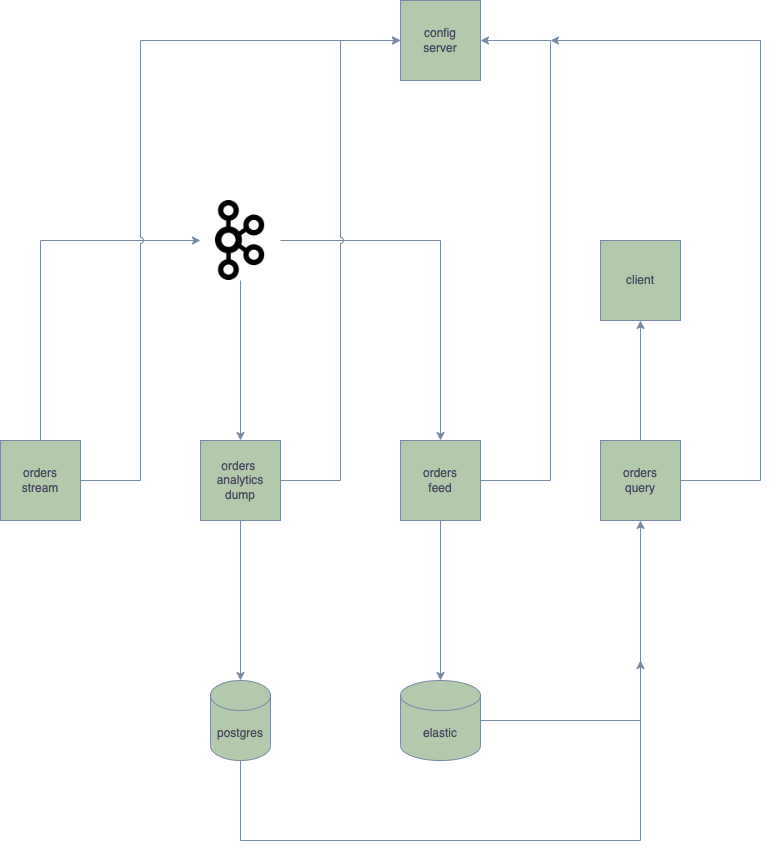

The diagram above was exported from draw.io. Its source (the exported page's mxGraphModel, read from the mxfile embedded in the PNG):
<mxGraphModel dx="1120" dy="1782" grid="1" gridSize="10" guides="1" tooltips="1" connect="1" arrows="1" fold="1" page="1" pageScale="1" pageWidth="850" pageHeight="1100" math="0" shadow="0">
  <root>
    <mxCell id="0" />
    <mxCell id="1" parent="0" />
    <mxCell id="R1HbzYRW8paZlCn8kY2l-1" value="orders&lt;br&gt;stream" style="whiteSpace=wrap;html=1;aspect=fixed;fillColor=#B2C9AB;strokeColor=#788AA3;labelBackgroundColor=none;fontColor=#46495D;" vertex="1" parent="1">
      <mxGeometry x="40" y="320" width="80" height="80" as="geometry" />
    </mxCell>
    <mxCell id="R1HbzYRW8paZlCn8kY2l-2" value="orders&lt;br&gt;feed" style="whiteSpace=wrap;html=1;aspect=fixed;fillColor=#B2C9AB;strokeColor=#788AA3;labelBackgroundColor=none;fontColor=#46495D;" vertex="1" parent="1">
      <mxGeometry x="440" y="320" width="80" height="80" as="geometry" />
    </mxCell>
    <mxCell id="R1HbzYRW8paZlCn8kY2l-3" value="elastic" style="shape=cylinder3;whiteSpace=wrap;html=1;boundedLbl=1;backgroundOutline=1;size=15;fillColor=#B2C9AB;strokeColor=#788AA3;labelBackgroundColor=none;fontColor=#46495D;" vertex="1" parent="1">
      <mxGeometry x="440" y="560" width="80" height="80" as="geometry" />
    </mxCell>
    <mxCell id="R1HbzYRW8paZlCn8kY2l-13" value="" style="edgeStyle=orthogonalEdgeStyle;rounded=0;orthogonalLoop=1;jettySize=auto;html=1;labelBackgroundColor=none;strokeColor=#788AA3;fontColor=default;" edge="1" parent="1" source="R1HbzYRW8paZlCn8kY2l-6">
      <mxGeometry relative="1" as="geometry">
        <mxPoint x="280" y="320" as="targetPoint" />
      </mxGeometry>
    </mxCell>
    <mxCell id="R1HbzYRW8paZlCn8kY2l-6" value="" style="shape=image;verticalLabelPosition=bottom;labelBackgroundColor=none;verticalAlign=top;aspect=fixed;imageAspect=0;image=data:image/png,(base64 omitted: 25220 chars);fillColor=#B2C9AB;strokeColor=#788AA3;fontColor=#46495D;" vertex="1" parent="1">
      <mxGeometry x="240" y="80" width="80" height="80" as="geometry" />
    </mxCell>
    <mxCell id="R1HbzYRW8paZlCn8kY2l-11" value="" style="endArrow=classic;html=1;rounded=0;entryX=0.5;entryY=0;entryDx=0;entryDy=0;entryPerimeter=0;exitX=0.5;exitY=1;exitDx=0;exitDy=0;labelBackgroundColor=none;strokeColor=#788AA3;fontColor=default;" edge="1" parent="1" source="R1HbzYRW8paZlCn8kY2l-2" target="R1HbzYRW8paZlCn8kY2l-3">
      <mxGeometry width="50" height="50" relative="1" as="geometry">
        <mxPoint x="380" y="250" as="sourcePoint" />
        <mxPoint x="430" y="200" as="targetPoint" />
      </mxGeometry>
    </mxCell>
    <mxCell id="R1HbzYRW8paZlCn8kY2l-14" value="postgres" style="shape=cylinder3;whiteSpace=wrap;html=1;boundedLbl=1;backgroundOutline=1;size=15;fillColor=#B2C9AB;strokeColor=#788AA3;labelBackgroundColor=none;fontColor=#46495D;" vertex="1" parent="1">
      <mxGeometry x="250" y="560" width="60" height="80" as="geometry" />
    </mxCell>
    <mxCell id="R1HbzYRW8paZlCn8kY2l-15" value="" style="endArrow=classic;html=1;rounded=0;exitX=0.5;exitY=1;exitDx=0;exitDy=0;labelBackgroundColor=none;strokeColor=#788AA3;fontColor=default;" edge="1" parent="1" target="R1HbzYRW8paZlCn8kY2l-14">
      <mxGeometry width="50" height="50" relative="1" as="geometry">
        <mxPoint x="280" y="400" as="sourcePoint" />
        <mxPoint x="450" y="200" as="targetPoint" />
      </mxGeometry>
    </mxCell>
    <mxCell id="R1HbzYRW8paZlCn8kY2l-16" value="orders&lt;br&gt;query" style="whiteSpace=wrap;html=1;fillColor=#B2C9AB;strokeColor=#788AA3;labelBackgroundColor=none;fontColor=#46495D;" vertex="1" parent="1">
      <mxGeometry x="640" y="320" width="80" height="80" as="geometry" />
    </mxCell>
    <mxCell id="R1HbzYRW8paZlCn8kY2l-18" value="" style="endArrow=classic;html=1;rounded=0;entryX=0.5;entryY=1;entryDx=0;entryDy=0;labelBackgroundColor=none;strokeColor=#788AA3;fontColor=default;" edge="1" parent="1" source="R1HbzYRW8paZlCn8kY2l-16" target="R1HbzYRW8paZlCn8kY2l-19">
      <mxGeometry width="50" height="50" relative="1" as="geometry">
        <mxPoint x="800" y="200" as="sourcePoint" />
        <mxPoint x="550" y="340" as="targetPoint" />
        <Array as="points" />
      </mxGeometry>
    </mxCell>
    <mxCell id="R1HbzYRW8paZlCn8kY2l-19" value="client" style="whiteSpace=wrap;html=1;aspect=fixed;fillColor=#B2C9AB;strokeColor=#788AA3;labelBackgroundColor=none;fontColor=#46495D;" vertex="1" parent="1">
      <mxGeometry x="640" y="120" width="80" height="80" as="geometry" />
    </mxCell>
    <mxCell id="R1HbzYRW8paZlCn8kY2l-21" value="" style="endArrow=classic;html=1;rounded=0;exitX=0.5;exitY=0;exitDx=0;exitDy=0;labelBackgroundColor=none;strokeColor=#788AA3;fontColor=default;" edge="1" parent="1" source="R1HbzYRW8paZlCn8kY2l-1" target="R1HbzYRW8paZlCn8kY2l-6">
      <mxGeometry width="50" height="50" relative="1" as="geometry">
        <mxPoint x="240" y="450" as="sourcePoint" />
        <mxPoint x="80" y="120" as="targetPoint" />
        <Array as="points">
          <mxPoint x="80" y="120" />
        </Array>
      </mxGeometry>
    </mxCell>
    <mxCell id="R1HbzYRW8paZlCn8kY2l-22" value="" style="endArrow=classic;html=1;rounded=0;exitX=1;exitY=0.5;exitDx=0;exitDy=0;entryX=0.5;entryY=0;entryDx=0;entryDy=0;jumpStyle=arc;labelBackgroundColor=none;strokeColor=#788AA3;fontColor=default;" edge="1" parent="1" source="R1HbzYRW8paZlCn8kY2l-6" target="R1HbzYRW8paZlCn8kY2l-2">
      <mxGeometry width="50" height="50" relative="1" as="geometry">
        <mxPoint x="240" y="450" as="sourcePoint" />
        <mxPoint x="290" y="400" as="targetPoint" />
        <Array as="points">
          <mxPoint x="480" y="120" />
        </Array>
      </mxGeometry>
    </mxCell>
    <mxCell id="R1HbzYRW8paZlCn8kY2l-24" value="" style="endArrow=classic;html=1;rounded=0;exitX=1;exitY=0.5;exitDx=0;exitDy=0;exitPerimeter=0;entryX=0.5;entryY=1;entryDx=0;entryDy=0;labelBackgroundColor=none;strokeColor=#788AA3;fontColor=default;" edge="1" parent="1" source="R1HbzYRW8paZlCn8kY2l-3" target="R1HbzYRW8paZlCn8kY2l-16">
      <mxGeometry width="50" height="50" relative="1" as="geometry">
        <mxPoint x="450" y="480" as="sourcePoint" />
        <mxPoint x="500" y="430" as="targetPoint" />
        <Array as="points">
          <mxPoint x="680" y="600" />
        </Array>
      </mxGeometry>
    </mxCell>
    <mxCell id="R1HbzYRW8paZlCn8kY2l-27" value="" style="endArrow=classic;html=1;rounded=0;exitX=0.5;exitY=1;exitDx=0;exitDy=0;exitPerimeter=0;jumpStyle=arc;labelBackgroundColor=none;strokeColor=#788AA3;fontColor=default;" edge="1" parent="1" source="R1HbzYRW8paZlCn8kY2l-14">
      <mxGeometry width="50" height="50" relative="1" as="geometry">
        <mxPoint x="380" y="470" as="sourcePoint" />
        <mxPoint x="680" y="540" as="targetPoint" />
        <Array as="points">
          <mxPoint x="280" y="720" />
          <mxPoint x="680" y="720" />
        </Array>
      </mxGeometry>
    </mxCell>
    <mxCell id="R1HbzYRW8paZlCn8kY2l-29" value="" style="endArrow=classic;html=1;rounded=0;entryX=0;entryY=0.5;entryDx=0;entryDy=0;jumpStyle=arc;labelBackgroundColor=none;strokeColor=#788AA3;fontColor=default;" edge="1" parent="1" target="R1HbzYRW8paZlCn8kY2l-33">
      <mxGeometry width="50" height="50" relative="1" as="geometry">
        <mxPoint x="120" y="360" as="sourcePoint" />
        <mxPoint x="170" y="310" as="targetPoint" />
        <Array as="points">
          <mxPoint x="180" y="360" />
          <mxPoint x="180" y="-80" />
        </Array>
      </mxGeometry>
    </mxCell>
    <mxCell id="R1HbzYRW8paZlCn8kY2l-30" value="" style="endArrow=classic;html=1;rounded=0;exitX=1;exitY=0.5;exitDx=0;exitDy=0;entryX=0;entryY=0.5;entryDx=0;entryDy=0;jumpStyle=arc;labelBackgroundColor=none;strokeColor=#788AA3;fontColor=default;" edge="1" parent="1" target="R1HbzYRW8paZlCn8kY2l-33">
      <mxGeometry width="50" height="50" relative="1" as="geometry">
        <mxPoint x="320" y="360" as="sourcePoint" />
        <mxPoint x="360" y="330" as="targetPoint" />
        <Array as="points">
          <mxPoint x="380" y="360" />
          <mxPoint x="380" y="-80" />
        </Array>
      </mxGeometry>
    </mxCell>
    <mxCell id="R1HbzYRW8paZlCn8kY2l-31" value="" style="endArrow=classic;html=1;rounded=0;entryX=1;entryY=0.5;entryDx=0;entryDy=0;jumpStyle=arc;labelBackgroundColor=none;strokeColor=#788AA3;fontColor=default;" edge="1" parent="1" target="R1HbzYRW8paZlCn8kY2l-33">
      <mxGeometry width="50" height="50" relative="1" as="geometry">
        <mxPoint x="520" y="360" as="sourcePoint" />
        <mxPoint x="590" y="360" as="targetPoint" />
        <Array as="points">
          <mxPoint x="590" y="360" />
          <mxPoint x="590" y="-80" />
        </Array>
      </mxGeometry>
    </mxCell>
    <mxCell id="R1HbzYRW8paZlCn8kY2l-32" value="" style="endArrow=classic;html=1;rounded=0;labelBackgroundColor=none;strokeColor=#788AA3;fontColor=default;" edge="1" parent="1">
      <mxGeometry width="50" height="50" relative="1" as="geometry">
        <mxPoint x="720" y="360" as="sourcePoint" />
        <mxPoint x="590" y="-80" as="targetPoint" />
        <Array as="points">
          <mxPoint x="800" y="360" />
          <mxPoint x="800" y="-80" />
        </Array>
      </mxGeometry>
    </mxCell>
    <mxCell id="R1HbzYRW8paZlCn8kY2l-33" value="config&lt;br&gt;server" style="rounded=0;whiteSpace=wrap;html=1;fillColor=#B2C9AB;strokeColor=#788AA3;labelBackgroundColor=none;fontColor=#46495D;" vertex="1" parent="1">
      <mxGeometry x="440" y="-120" width="80" height="80" as="geometry" />
    </mxCell>
    <mxCell id="R1HbzYRW8paZlCn8kY2l-34" value="orders&amp;nbsp;&lt;br&gt;analytics&lt;br&gt;dump" style="rounded=0;whiteSpace=wrap;html=1;fillColor=#B2C9AB;strokeColor=#788AA3;labelBackgroundColor=none;fontColor=#46495D;" vertex="1" parent="1">
      <mxGeometry x="240" y="320" width="80" height="80" as="geometry" />
    </mxCell>
  </root>
</mxGraphModel>